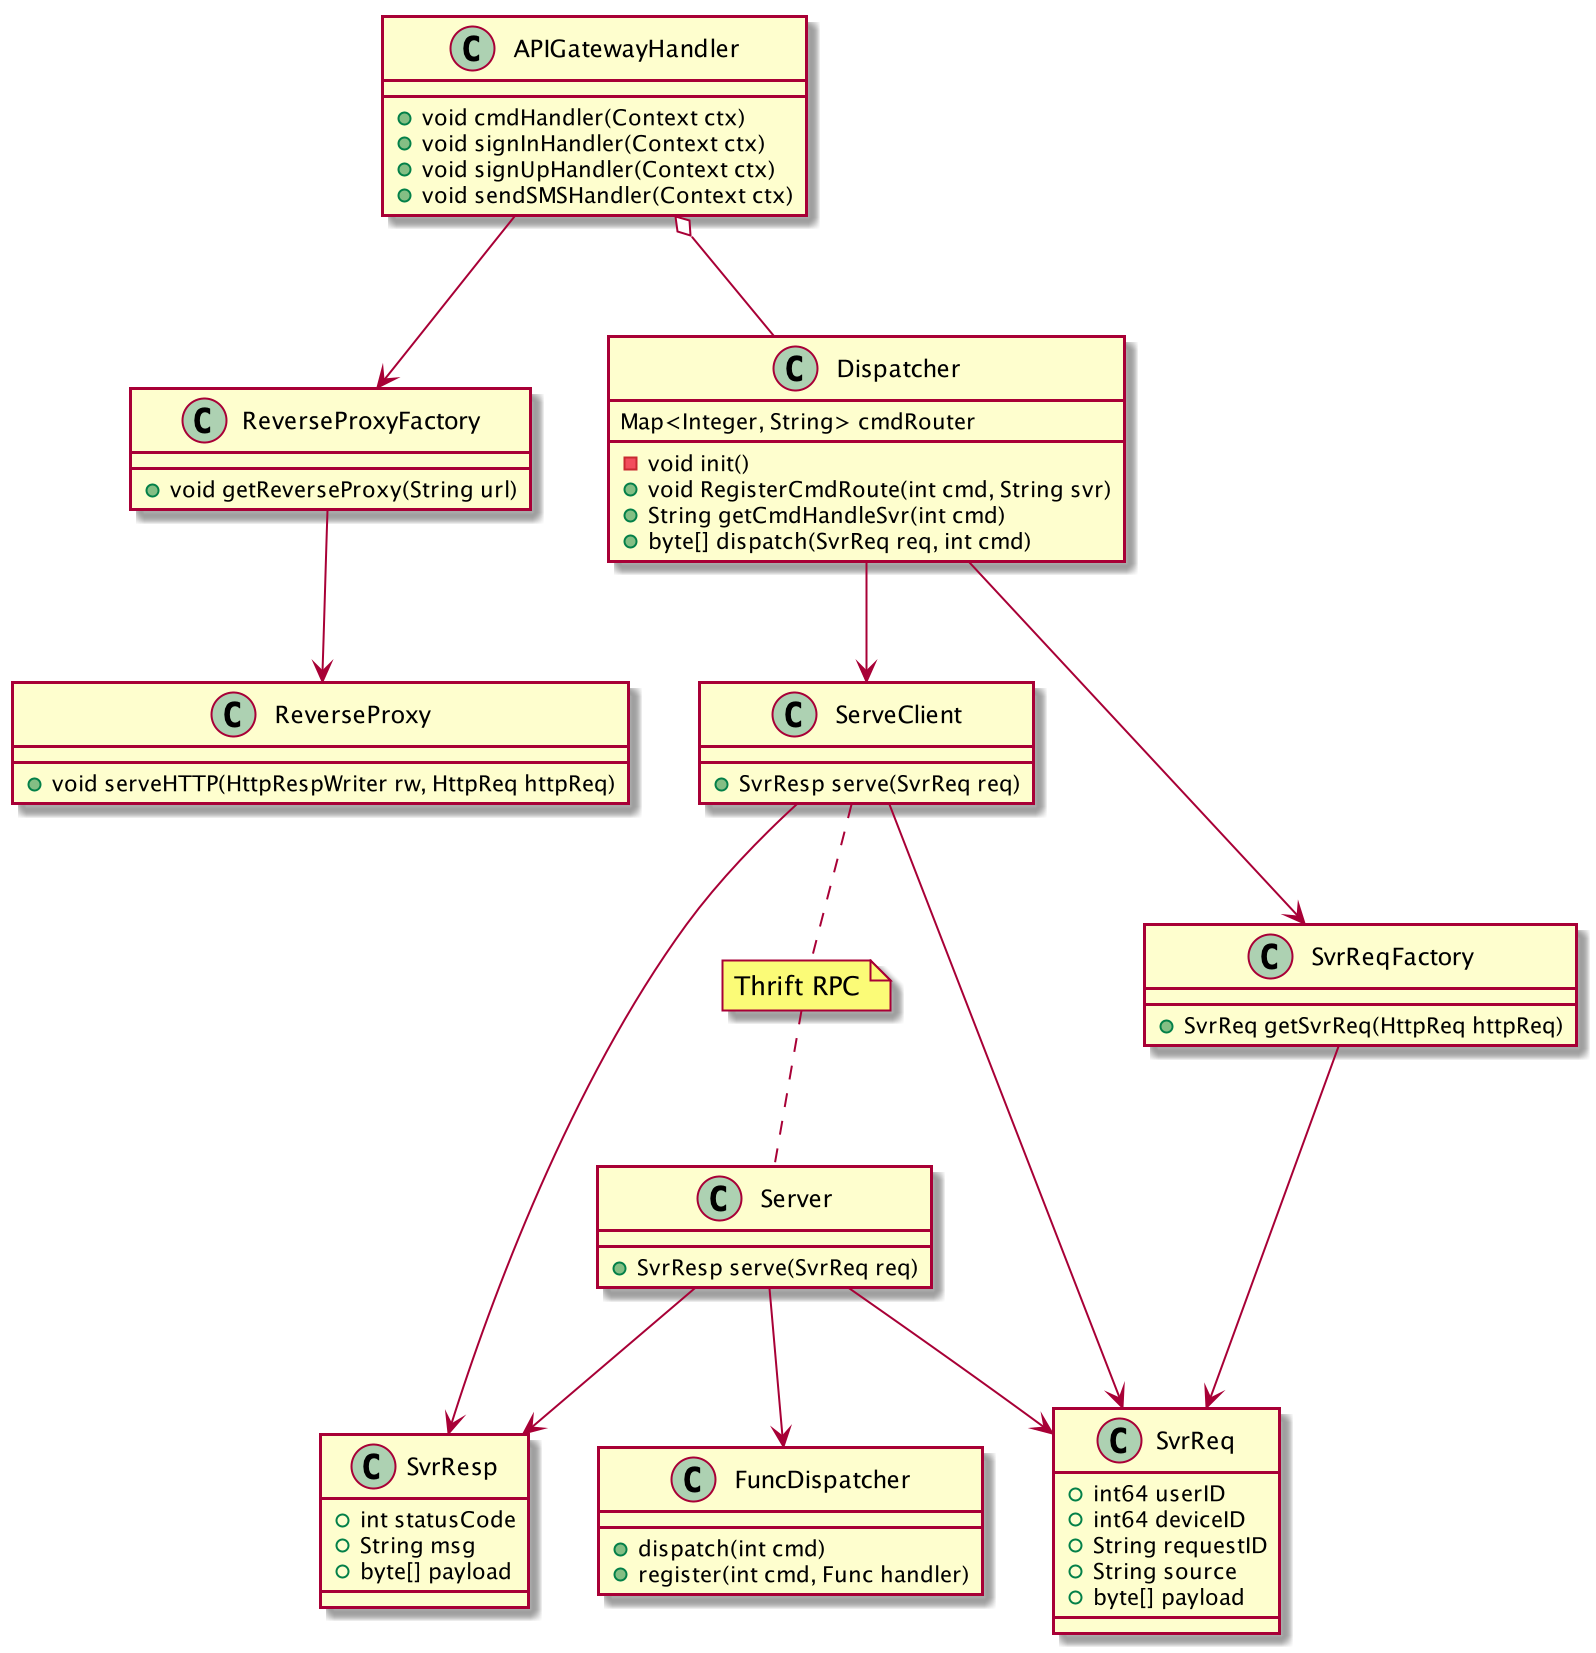

The diagram above was rendered by PlantUML. Its source (embedded in the PNG):
@startuml

class APIGatewayHandler {
    + void cmdHandler(Context ctx)
    + void signInHandler(Context ctx)
    + void signUpHandler(Context ctx)
    + void sendSMSHandler(Context ctx)
}

APIGatewayHandler --> ReverseProxyFactory
ReverseProxyFactory --> ReverseProxy

class ReverseProxyFactory {
    + void getReverseProxy(String url)
}

class ReverseProxy {
    + void serveHTTP(HttpRespWriter rw, HttpReq httpReq)
}

class Dispatcher {
    Map<Integer, String> cmdRouter

    - void init()
    + void RegisterCmdRoute(int cmd, String svr)
    + String getCmdHandleSvr(int cmd)
    + byte[] dispatch(SvrReq req, int cmd)
}

class SvrReqFactory {
    + SvrReq getSvrReq(HttpReq httpReq)
}

class SvrReq {
    + int64 userID
    + int64 deviceID
    + String requestID
    + String source
    + byte[] payload
}

class SvrResp {
    + int statusCode
    + String msg
    + byte[] payload
}


class ServeClient {
    + SvrResp serve(SvrReq req)
}

class Server {
    + SvrResp serve(SvrReq req)
}

note "Thrift RPC" as n1
ServeClient ..n1
n1.. Server

Server --> FuncDispatcher
Server --> SvrReq
Server --> SvrResp

class FuncDispatcher {
    + dispatch(int cmd)
    + register(int cmd, Func handler)
}


APIGatewayHandler o-- Dispatcher


SvrReqFactory --> SvrReq

Dispatcher --> SvrReqFactory
Dispatcher --> ServeClient

ServeClient --> SvrReq
ServeClient --> SvrResp

@enduml